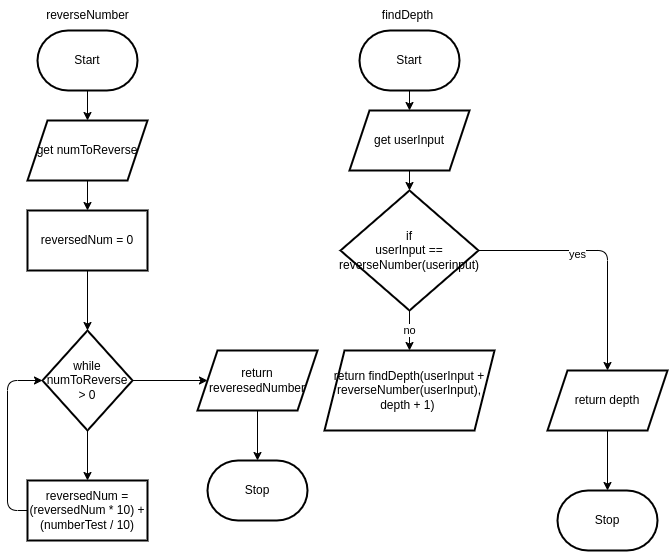

The diagram above was exported from draw.io. Its source (the exported page's mxGraphModel, read from the mxfile embedded in the PNG):
<mxGraphModel dx="1821" dy="344" grid="1" gridSize="10" guides="1" tooltips="1" connect="1" arrows="1" fold="1" page="1" pageScale="1" pageWidth="850" pageHeight="1100" math="0" shadow="0">
  <root>
    <mxCell id="0" />
    <mxCell id="1" parent="0" />
    <mxCell id="6" value="" style="edgeStyle=none;html=1;" parent="1" source="2" target="5" edge="1">
      <mxGeometry relative="1" as="geometry" />
    </mxCell>
    <mxCell id="2" value="Start" style="strokeWidth=2;html=1;shape=mxgraph.flowchart.terminator;whiteSpace=wrap;" parent="1" vertex="1">
      <mxGeometry x="30" y="30" width="100" height="60" as="geometry" />
    </mxCell>
    <mxCell id="8" value="" style="edgeStyle=none;html=1;" parent="1" source="5" target="7" edge="1">
      <mxGeometry relative="1" as="geometry" />
    </mxCell>
    <mxCell id="5" value="get numToReverse" style="shape=parallelogram;perimeter=parallelogramPerimeter;whiteSpace=wrap;html=1;fixedSize=1;strokeWidth=2;" parent="1" vertex="1">
      <mxGeometry x="20" y="120" width="120" height="60" as="geometry" />
    </mxCell>
    <mxCell id="10" value="" style="edgeStyle=none;html=1;" parent="1" source="7" target="9" edge="1">
      <mxGeometry relative="1" as="geometry" />
    </mxCell>
    <mxCell id="7" value="reversedNum = 0" style="whiteSpace=wrap;html=1;strokeWidth=2;" parent="1" vertex="1">
      <mxGeometry x="20" y="210" width="120" height="60" as="geometry" />
    </mxCell>
    <mxCell id="12" value="" style="edgeStyle=none;html=1;" parent="1" source="9" target="11" edge="1">
      <mxGeometry relative="1" as="geometry" />
    </mxCell>
    <mxCell id="16" value="" style="edgeStyle=none;html=1;" parent="1" source="9" target="15" edge="1">
      <mxGeometry relative="1" as="geometry" />
    </mxCell>
    <mxCell id="9" value="while&lt;br&gt;numToReverse &amp;gt; 0" style="rhombus;whiteSpace=wrap;html=1;strokeWidth=2;" parent="1" vertex="1">
      <mxGeometry x="35" y="330" width="90" height="100" as="geometry" />
    </mxCell>
    <mxCell id="14" value="" style="edgeStyle=none;html=1;entryX=0;entryY=0.5;entryDx=0;entryDy=0;" parent="1" source="11" target="9" edge="1">
      <mxGeometry relative="1" as="geometry">
        <mxPoint x="-60" y="510" as="targetPoint" />
        <Array as="points">
          <mxPoint y="510" />
          <mxPoint y="380" />
        </Array>
      </mxGeometry>
    </mxCell>
    <mxCell id="11" value="reversedNum = (reversedNum * 10) + (numberTest / 10)" style="whiteSpace=wrap;html=1;strokeWidth=2;" parent="1" vertex="1">
      <mxGeometry x="20" y="480" width="120" height="60" as="geometry" />
    </mxCell>
    <mxCell id="19" value="" style="edgeStyle=none;html=1;" parent="1" source="15" target="17" edge="1">
      <mxGeometry relative="1" as="geometry" />
    </mxCell>
    <mxCell id="15" value="return reveresedNumber" style="shape=parallelogram;perimeter=parallelogramPerimeter;whiteSpace=wrap;html=1;fixedSize=1;strokeWidth=2;" parent="1" vertex="1">
      <mxGeometry x="190" y="350" width="120" height="60" as="geometry" />
    </mxCell>
    <mxCell id="17" value="Stop" style="strokeWidth=2;html=1;shape=mxgraph.flowchart.terminator;whiteSpace=wrap;" parent="1" vertex="1">
      <mxGeometry x="200" y="460" width="100" height="60" as="geometry" />
    </mxCell>
    <mxCell id="20" value="reverseNumber" style="text;html=1;align=center;verticalAlign=middle;resizable=0;points=[];autosize=1;strokeColor=none;fillColor=none;" parent="1" vertex="1">
      <mxGeometry x="25" width="110" height="30" as="geometry" />
    </mxCell>
    <mxCell id="23" value="" style="edgeStyle=none;html=1;" parent="1" source="21" target="22" edge="1">
      <mxGeometry relative="1" as="geometry" />
    </mxCell>
    <mxCell id="21" value="Start" style="strokeWidth=2;html=1;shape=mxgraph.flowchart.terminator;whiteSpace=wrap;" parent="1" vertex="1">
      <mxGeometry x="352" y="30" width="100" height="60" as="geometry" />
    </mxCell>
    <mxCell id="25" value="" style="edgeStyle=none;html=1;" edge="1" parent="1" source="22" target="24">
      <mxGeometry relative="1" as="geometry" />
    </mxCell>
    <mxCell id="22" value="get userInput" style="shape=parallelogram;perimeter=parallelogramPerimeter;whiteSpace=wrap;html=1;fixedSize=1;strokeWidth=2;" parent="1" vertex="1">
      <mxGeometry x="342" y="110" width="120" height="60" as="geometry" />
    </mxCell>
    <mxCell id="27" value="" style="edgeStyle=none;html=1;" edge="1" parent="1" source="24" target="26">
      <mxGeometry relative="1" as="geometry">
        <Array as="points">
          <mxPoint x="600" y="250" />
        </Array>
      </mxGeometry>
    </mxCell>
    <mxCell id="28" value="yes" style="edgeLabel;html=1;align=center;verticalAlign=middle;resizable=0;points=[];" vertex="1" connectable="0" parent="27">
      <mxGeometry x="-0.2121" y="-3" relative="1" as="geometry">
        <mxPoint as="offset" />
      </mxGeometry>
    </mxCell>
    <mxCell id="30" value="no" style="edgeStyle=none;html=1;" edge="1" parent="1" source="24" target="29">
      <mxGeometry relative="1" as="geometry" />
    </mxCell>
    <mxCell id="24" value="if&lt;br&gt;userInput == reverseNumber(userinput)" style="rhombus;whiteSpace=wrap;html=1;strokeWidth=2;" vertex="1" parent="1">
      <mxGeometry x="333" y="190" width="138" height="120" as="geometry" />
    </mxCell>
    <mxCell id="33" value="" style="edgeStyle=none;html=1;entryX=0.5;entryY=0;entryDx=0;entryDy=0;entryPerimeter=0;" edge="1" parent="1" source="26" target="31">
      <mxGeometry relative="1" as="geometry">
        <mxPoint x="480" y="490" as="targetPoint" />
      </mxGeometry>
    </mxCell>
    <mxCell id="26" value="return depth" style="shape=parallelogram;perimeter=parallelogramPerimeter;whiteSpace=wrap;html=1;fixedSize=1;strokeWidth=2;" vertex="1" parent="1">
      <mxGeometry x="540" y="370" width="120" height="60" as="geometry" />
    </mxCell>
    <mxCell id="29" value="return findDepth(userInput + reverseNumber(userInput), depth + 1)&amp;nbsp;" style="shape=parallelogram;perimeter=parallelogramPerimeter;whiteSpace=wrap;html=1;fixedSize=1;strokeWidth=2;" vertex="1" parent="1">
      <mxGeometry x="317" y="350" width="170" height="80" as="geometry" />
    </mxCell>
    <mxCell id="31" value="Stop" style="strokeWidth=2;html=1;shape=mxgraph.flowchart.terminator;whiteSpace=wrap;" vertex="1" parent="1">
      <mxGeometry x="550" y="490" width="100" height="60" as="geometry" />
    </mxCell>
    <mxCell id="34" value="findDepth" style="text;html=1;align=center;verticalAlign=middle;resizable=0;points=[];autosize=1;strokeColor=none;fillColor=none;" vertex="1" parent="1">
      <mxGeometry x="365" width="70" height="30" as="geometry" />
    </mxCell>
  </root>
</mxGraphModel>